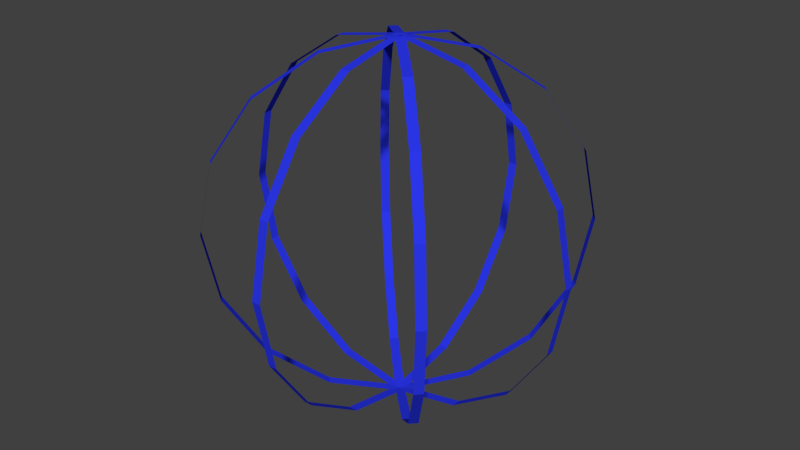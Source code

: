 # Source: ship_radar.blend  (saved by Blender 2.71.0; exported with 4.5.12 LTS)
import bpy
from mathutils import Matrix  # noqa: F401  (used for matrix-valued properties, if any)

bpy.ops.wm.read_factory_settings(use_empty=True)
scene = bpy.context.scene
scene.name = 'Scene'

# ---- collections
col_collection_1 = bpy.data.collections.new('Collection 1'); scene.collection.children.link(col_collection_1)

# ---- materials (node trees are filled in below, after node groups)
mat_material_001 = bpy.data.materials.new('Material.001')
mat_material_001.alpha_threshold = 0.0
mat_material_001.use_transparent_shadow = False
mat_material_001.diffuse_color = (0.02339, 0.0367, 0.8, 1.0)
mat_material_001.roughness = 0.5
mat_material_001.line_color = (0.0, 0.0, 0.0, 1.0)

# ---- material node trees

# ---- world
world_world = bpy.data.worlds.new('World'); scene.world = world_world
world_world.color = (0.05088, 0.05088, 0.05088)
world_world.use_sun_shadow = False
world_world.sun_shadow_jitter_overblur = 0.0
world_world.cycles.sampling_method = 'MANUAL'
world_world.cycles.sample_map_resolution = 256

# ---- meshes
me_sphere = bpy.data.meshes.new('Sphere')
me_sphere.from_pydata([(-0.3827, 0.025, 0.9239), (-0.7071, 0.025, 0.7071), (-0.9239, 0.025, 0.3827), (-1.0, 0.025, -4.371e-08), (-0.9239, 0.025, -0.3827), (-0.7071, 0.025, -0.7071), (-0.3827, 0.025, -0.9239), (-2.088e-07, 0.025, 1.0), (-1.51e-07, 0.025, -1.0), (-0.3827, -0.025, 0.9239), (-0.7071, -0.025, 0.7071), (-0.9239, -0.025, 0.3827), (-1.0, -0.025, -4.371e-08), (-0.9239, -0.025, -0.3827), (-0.7071, -0.025, -0.7071), (-0.3827, -0.025, -0.9239), (-2.088e-07, -0.025, 1.0), (-1.51e-07, -0.025, -1.0), (-0.2883, -0.2529, 0.9239), (-0.5177, -0.4823, 0.7071), (-0.671, -0.6356, 0.3827), (-0.7248, -0.6894, -4.371e-08), (-0.671, -0.6356, -0.3827), (-0.5177, -0.4823, -0.7071), (-0.2883, -0.2529, -0.9239), (-0.01768, 0.01768, 1.0), (-0.01768, 0.01768, -1.0), (-0.2529, -0.2883, 0.9239), (-0.4823, -0.5177, 0.7071), (-0.6356, -0.671, 0.3827), (-0.6894, -0.7248, -4.371e-08), (-0.6356, -0.671, -0.3827), (-0.4823, -0.5177, -0.7071), (-0.2529, -0.2883, -0.9239), (0.01768, -0.01768, 1.0), (0.01768, -0.01768, -1.0), (-0.025, -0.3827, 0.9239), (-0.025, -0.7071, 0.7071), (-0.025, -0.9239, 0.3827), (-0.025, -1.0, -4.371e-08), (-0.025, -0.9239, -0.3827), (-0.025, -0.7071, -0.7071), (-0.025, -0.3827, -0.9239), (-0.025, -2.254e-07, 1.0), (-0.025, -1.676e-07, -1.0), (0.025, -0.3827, 0.9239), (0.025, -0.7071, 0.7071), (0.025, -0.9239, 0.3827), (0.025, -1.0, -4.371e-08), (0.025, -0.9239, -0.3827), (0.025, -0.7071, -0.7071), (0.025, -0.3827, -0.9239), (0.025, -1.919e-07, 1.0), (0.025, -1.341e-07, -1.0), (0.2529, -0.2883, 0.9239), (0.4823, -0.5177, 0.7071), (0.6356, -0.671, 0.3827), (0.6894, -0.7248, -4.371e-08), (0.6356, -0.671, -0.3827), (0.4823, -0.5177, -0.7071), (0.2529, -0.2883, -0.9239), (-0.01768, -0.01768, 1.0), (-0.01768, -0.01768, -1.0), (0.2883, -0.2529, 0.9239), (0.5177, -0.4823, 0.7071), (0.671, -0.6356, 0.3827), (0.7248, -0.6894, -4.371e-08), (0.671, -0.6356, -0.3827), (0.5177, -0.4823, -0.7071), (0.2883, -0.2529, -0.9239), (0.01768, 0.01768, 1.0), (0.01768, 0.01768, -1.0), (0.3827, -0.025, 0.9239), (0.7071, -0.025, 0.7071), (0.9239, -0.025, 0.3827), (1.0, -0.025, -4.371e-08), (0.9239, -0.025, -0.3827), (0.7071, -0.025, -0.7071), (0.3827, -0.025, -0.9239), (2.459e-07, -0.025, 1.0), (1.881e-07, -0.025, -1.0), (0.3827, 0.025, 0.9239), (0.7071, 0.025, 0.7071), (0.9239, 0.025, 0.3827), (1.0, 0.025, -4.371e-08), (0.9239, 0.025, -0.3827), (0.7071, 0.025, -0.7071), (0.3827, 0.025, -0.9239), (1.695e-07, 0.025, 1.0), (1.099e-07, 0.025, -1.0), (0.2883, 0.2529, 0.9239), (0.5177, 0.4823, 0.7071), (0.671, 0.6356, 0.3827), (0.7248, 0.6894, -4.371e-08), (0.671, 0.6356, -0.3827), (0.5177, 0.4823, -0.7071), (0.2883, 0.2529, -0.9239), (0.01768, -0.01768, 1.0), (0.01768, -0.01768, -1.0), (0.2529, 0.2883, 0.9239), (0.4823, 0.5177, 0.7071), (0.6356, 0.671, 0.3827), (0.6894, 0.7248, -4.371e-08), (0.6356, 0.671, -0.3827), (0.4823, 0.5177, -0.7071), (0.2529, 0.2883, -0.9239), (-0.01768, 0.01768, 1.0), (-0.01768, 0.01768, -1.0), (0.025, 0.3827, 0.9239), (0.025, 0.7071, 0.7071), (0.025, 0.9239, 0.3827), (0.025, 1.0, -4.371e-08), (0.025, 0.9239, -0.3827), (0.025, 0.7071, -0.7071), (0.025, 0.3827, -0.9239), (0.025, 2.682e-07, 1.0), (0.025, 2.105e-07, -1.0), (-0.025, 0.3827, 0.9239), (-0.025, 0.7071, 0.7071), (-0.025, 0.9239, 0.3827), (-0.025, 1.0, -4.371e-08), (-0.025, 0.9239, -0.3827), (-0.025, 0.7071, -0.7071), (-0.025, 0.3827, -0.9239), (-0.025, 1.471e-07, 1.0), (-0.025, 8.754e-08, -1.0), (-0.2529, 0.2883, 0.9239), (-0.4823, 0.5177, 0.7071), (-0.6356, 0.671, 0.3827), (-0.6894, 0.7248, -4.371e-08), (-0.6356, 0.671, -0.3827), (-0.4823, 0.5177, -0.7071), (-0.2529, 0.2883, -0.9239), (0.01768, 0.01768, 1.0), (0.01768, 0.01768, -1.0), (-0.2883, 0.2529, 0.9239), (-0.5177, 0.4823, 0.7071), (-0.671, 0.6356, 0.3827), (-0.7248, 0.6894, -4.371e-08), (-0.671, 0.6356, -0.3827), (-0.5177, 0.4823, -0.7071), (-0.2883, 0.2529, -0.9239), (-0.01768, -0.01768, 1.0), (-0.01768, -0.01768, -1.0)], [], [(8, 6, 15, 17), (0, 7, 16, 9), (6, 5, 14, 15), (5, 4, 13, 14), (4, 3, 12, 13), (3, 2, 11, 12), (2, 1, 10, 11), (1, 0, 9, 10), (26, 24, 33, 35), (18, 25, 34, 27), (24, 23, 32, 33), (23, 22, 31, 32), (22, 21, 30, 31), (21, 20, 29, 30), (20, 19, 28, 29), (19, 18, 27, 28), (44, 42, 51, 53), (36, 43, 52, 45), (42, 41, 50, 51), (41, 40, 49, 50), (40, 39, 48, 49), (39, 38, 47, 48), (38, 37, 46, 47), (37, 36, 45, 46), (62, 60, 69, 71), (54, 61, 70, 63), (60, 59, 68, 69), (59, 58, 67, 68), (58, 57, 66, 67), (57, 56, 65, 66), (56, 55, 64, 65), (55, 54, 63, 64), (80, 78, 87, 89), (72, 79, 88, 81), (78, 77, 86, 87), (77, 76, 85, 86), (76, 75, 84, 85), (75, 74, 83, 84), (74, 73, 82, 83), (73, 72, 81, 82), (98, 96, 105, 107), (90, 97, 106, 99), (96, 95, 104, 105), (95, 94, 103, 104), (94, 93, 102, 103), (93, 92, 101, 102), (92, 91, 100, 101), (91, 90, 99, 100), (116, 114, 123, 125), (108, 115, 124, 117), (114, 113, 122, 123), (113, 112, 121, 122), (112, 111, 120, 121), (111, 110, 119, 120), (110, 109, 118, 119), (109, 108, 117, 118), (134, 132, 141, 143), (126, 133, 142, 135), (132, 131, 140, 141), (131, 130, 139, 140), (130, 129, 138, 139), (129, 128, 137, 138), (128, 127, 136, 137), (127, 126, 135, 136)])
me_sphere.materials.append(mat_material_001)
me_sphere.use_remesh_preserve_volume = False
me_sphere.use_remesh_preserve_attributes = False
me_sphere.use_mirror_vertex_groups = False
me_sphere.update()

# ---- objects
ob_sphere = bpy.data.objects.new('Sphere', me_sphere)

# ---- transforms, parenting, visibility, modifiers, constraints
ob_sphere.location = (0.0, 0.0, 0.0)
ob_sphere.lineart.crease_threshold = 0.0

# ---- collection membership
col_collection_1.objects.link(ob_sphere)

# ---- scene / render settings (as saved in the file)
scene.frame_start = 1; scene.frame_end = 250; scene.frame_set(1)
scene.render.engine = 'BLENDER_EEVEE_NEXT'
scene.render.resolution_percentage = 50
scene.render.dither_intensity = 0.0
scene.cycles.use_denoising = False
scene.cycles.samples = 10
scene.cycles.sampling_pattern = 'TABULATED_SOBOL'
scene.cycles.light_sampling_threshold = 0.0
scene.cycles.use_adaptive_sampling = False
scene.cycles.use_light_tree = False
scene.cycles.blur_glossy = 0.0
scene.cycles.volume_bounces = 1
scene.cycles.pixel_filter_type = 'GAUSSIAN'
scene.cycles.sample_clamp_indirect = 0.0
scene.view_settings.view_transform = 'Standard'
bpy.context.view_layer.update()

# ---- added for rendering (the .blend has no active camera and no usable light): camera, sun
cam_auto = bpy.data.cameras.new('AutoCamera')
cam_auto.lens = 50.0
cam_auto.sensor_width = 36.0
cam_auto.clip_end = 1000.0
ob_auto_camera = bpy.data.objects.new('AutoCamera', cam_auto)
scene.collection.objects.link(ob_auto_camera)
ob_auto_camera.location = (3.20507, -3.84609, 2.56406)
ob_auto_camera.rotation_euler = (1.09748, -7.21219e-08, 0.694738)
scene.camera = ob_auto_camera
light_auto_sun = bpy.data.lights.new('AutoSun', 'SUN')
light_auto_sun.energy = 3.0
light_auto_sun.angle = 0.0523599
ob_auto_sun = bpy.data.objects.new('AutoSun', light_auto_sun)
scene.collection.objects.link(ob_auto_sun)
ob_auto_sun.rotation_euler = (0.872665, 0.174533, 0.523599)
bpy.context.view_layer.update()
